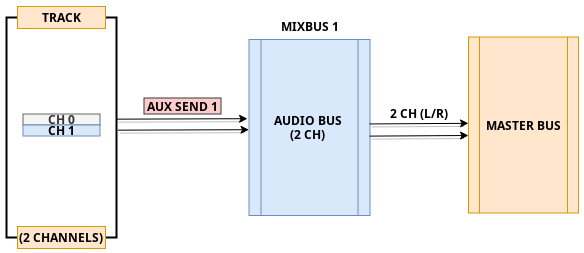

The diagram above was exported from draw.io. Its source (the exported page's mxGraphModel, read from the mxfile embedded in the PNG):
<mxGraphModel dx="949" dy="765" grid="1" gridSize="11" guides="1" tooltips="1" connect="1" arrows="1" fold="1" page="1" pageScale="1" pageWidth="1100" pageHeight="850" math="0" shadow="0">
  <root>
    <mxCell id="0" />
    <mxCell id="1" parent="0" />
    <mxCell id="QsDfuynZKd-EgO3k6V33-30" value="&lt;b&gt;AUDIO BUS&lt;br&gt;(2 CH)&lt;/b&gt;" style="shape=process;whiteSpace=wrap;html=1;backgroundOutline=1;fillColor=#dae8fc;strokeColor=#6c8ebf;" parent="1" vertex="1">
      <mxGeometry x="418.5" y="223" width="121" height="176" as="geometry" />
    </mxCell>
    <mxCell id="QsDfuynZKd-EgO3k6V33-31" value="&lt;b&gt;MASTER BUS&lt;/b&gt;" style="shape=process;whiteSpace=wrap;html=1;backgroundOutline=1;fillColor=#ffe6cc;strokeColor=#d79b00;" parent="1" vertex="1">
      <mxGeometry x="638" y="220.5" width="110" height="176" as="geometry" />
    </mxCell>
    <mxCell id="tTSGS9VskgyrnwpytvUf-31" value="&lt;b&gt;CH 0&lt;/b&gt;" style="rounded=0;whiteSpace=wrap;html=1;fillColor=#f5f5f5;strokeColor=#666666;fontColor=#333333;" parent="1" vertex="1">
      <mxGeometry x="192.5" y="297.5" width="77" height="11" as="geometry" />
    </mxCell>
    <mxCell id="tTSGS9VskgyrnwpytvUf-32" value="&lt;b&gt;CH 1&lt;br&gt;&lt;/b&gt;" style="rounded=0;whiteSpace=wrap;html=1;fillColor=#dae8fc;strokeColor=#6c8ebf;" parent="1" vertex="1">
      <mxGeometry x="192.5" y="308.5" width="77" height="11" as="geometry" />
    </mxCell>
    <mxCell id="tTSGS9VskgyrnwpytvUf-75" value="" style="strokeWidth=2;html=1;shape=mxgraph.flowchart.annotation_1;align=left;pointerEvents=1;labelBackgroundColor=none;fontColor=#000000;" parent="1" vertex="1">
      <mxGeometry x="176" y="201" width="22" height="220" as="geometry" />
    </mxCell>
    <mxCell id="tTSGS9VskgyrnwpytvUf-76" value="" style="strokeWidth=2;html=1;shape=mxgraph.flowchart.annotation_1;align=left;pointerEvents=1;labelBackgroundColor=none;fontColor=#000000;rotation=-180;" parent="1" vertex="1">
      <mxGeometry x="264" y="201" width="22" height="220" as="geometry" />
    </mxCell>
    <mxCell id="tTSGS9VskgyrnwpytvUf-77" value="&lt;b&gt;TRACK&lt;/b&gt;" style="rounded=0;whiteSpace=wrap;html=1;labelBackgroundColor=none;fillColor=#ffe6cc;strokeColor=#d79b00;" parent="1" vertex="1">
      <mxGeometry x="187" y="190" width="88" height="22" as="geometry" />
    </mxCell>
    <mxCell id="tTSGS9VskgyrnwpytvUf-78" value="&lt;b&gt;(2 CHANNELS)&lt;/b&gt;" style="rounded=0;whiteSpace=wrap;html=1;labelBackgroundColor=none;fillColor=#ffe6cc;strokeColor=#d79b00;" parent="1" vertex="1">
      <mxGeometry x="187" y="410" width="88" height="22" as="geometry" />
    </mxCell>
    <mxCell id="tTSGS9VskgyrnwpytvUf-114" value="&lt;b&gt;AUX SEND 1&lt;/b&gt;" style="rounded=0;whiteSpace=wrap;html=1;labelBackgroundColor=none;strokeColor=#36393d;fillColor=#ffcccc;" parent="1" vertex="1">
      <mxGeometry x="313.5" y="281.5" width="77" height="16" as="geometry" />
    </mxCell>
    <mxCell id="tTSGS9VskgyrnwpytvUf-120" value="&lt;b&gt;MIXBUS&lt;/b&gt; &lt;b&gt;1&lt;/b&gt;" style="text;html=1;align=center;verticalAlign=middle;resizable=0;points=[];autosize=1;fontColor=#000000;" parent="1" vertex="1">
      <mxGeometry x="440.5" y="198.5" width="77" height="22" as="geometry" />
    </mxCell>
    <mxCell id="S3dKvSmbcWa6TCbZuZFm-1" value="" style="endArrow=classic;html=1;shadow=1;strokeColor=#000000;fontColor=#000000;" parent="1" edge="1">
      <mxGeometry width="50" height="50" relative="1" as="geometry">
        <mxPoint x="539" y="319.6200000000001" as="sourcePoint" />
        <mxPoint x="638" y="319" as="targetPoint" />
      </mxGeometry>
    </mxCell>
    <mxCell id="S3dKvSmbcWa6TCbZuZFm-2" value="" style="endArrow=classic;html=1;shadow=1;fontColor=#000000;fillColor=none;" parent="1" edge="1">
      <mxGeometry width="50" height="50" relative="1" as="geometry">
        <mxPoint x="539" y="307.4400000000001" as="sourcePoint" />
        <mxPoint x="638" y="306.82" as="targetPoint" />
      </mxGeometry>
    </mxCell>
    <mxCell id="S3dKvSmbcWa6TCbZuZFm-3" value="&lt;b&gt;2 CH (L/R)&lt;/b&gt;" style="text;html=1;align=center;verticalAlign=middle;resizable=0;points=[];autosize=1;fontColor=#000000;" parent="1" vertex="1">
      <mxGeometry x="550" y="286" width="77" height="22" as="geometry" />
    </mxCell>
    <mxCell id="jJi7XktNuXIzAsUapvCj-62" value="" style="endArrow=classic;html=1;shadow=1;fontColor=#000000;fillColor=none;entryX=-0.008;entryY=0.545;entryDx=0;entryDy=0;entryPerimeter=0;" edge="1" parent="1">
      <mxGeometry width="50" height="50" relative="1" as="geometry">
        <mxPoint x="287.47" y="313.6600000000002" as="sourcePoint" />
        <mxPoint x="418.50199999999984" y="313.21000000000015" as="targetPoint" />
      </mxGeometry>
    </mxCell>
    <mxCell id="jJi7XktNuXIzAsUapvCj-63" value="" style="endArrow=classic;html=1;shadow=1;fontColor=#000000;fillColor=none;entryX=-0.008;entryY=0.545;entryDx=0;entryDy=0;entryPerimeter=0;" edge="1" parent="1">
      <mxGeometry width="50" height="50" relative="1" as="geometry">
        <mxPoint x="286" y="302.6600000000002" as="sourcePoint" />
        <mxPoint x="417.0319999999998" y="302.21000000000015" as="targetPoint" />
      </mxGeometry>
    </mxCell>
  </root>
</mxGraphModel>